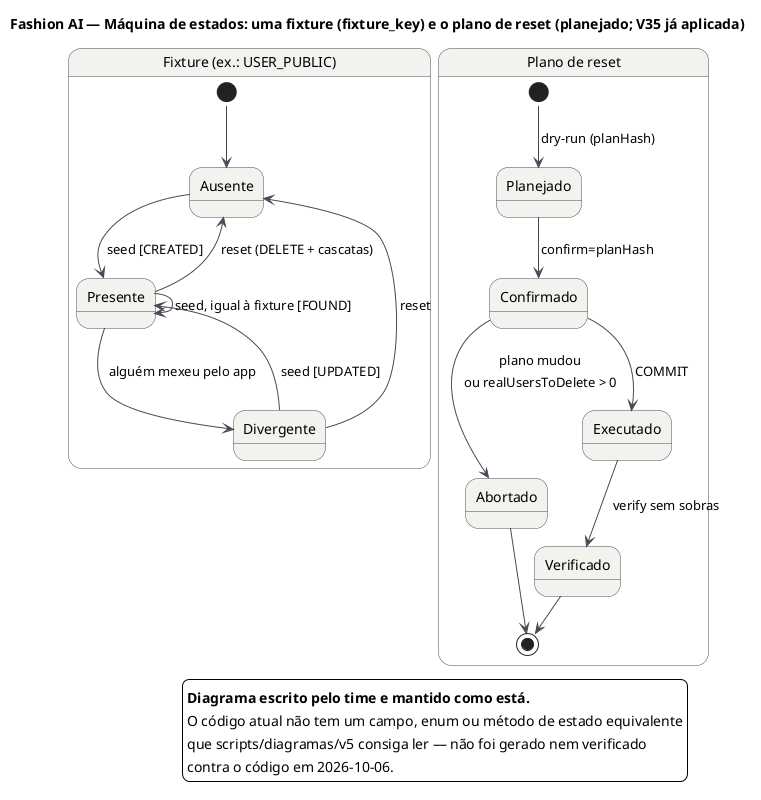

The diagram above was rendered by PlantUML. Its source (embedded in the PNG):
@startuml DEMO_MaquinaDeEstados_Fixture
title Fashion AI — Máquina de estados: uma fixture (fixture_key) e o plano de reset (planejado; V35 já aplicada)
!include ../seguranca/_estilo.iuml
state "Fixture (ex.: USER_PUBLIC)" as F {
  [*] --> Ausente
  Ausente --> Presente : seed [CREATED]
  Presente --> Presente : seed, igual à fixture [FOUND]
  Presente --> Divergente : alguém mexeu pelo app
  Divergente --> Presente : seed [UPDATED]
  Presente --> Ausente : reset (DELETE + cascatas)
  Divergente --> Ausente : reset
}
state "Plano de reset" as R {
  [*] --> Planejado : dry-run (planHash)
  Planejado --> Confirmado : confirm=planHash
  Confirmado --> Abortado : plano mudou\nou realUsersToDelete > 0
  Confirmado --> Executado : COMMIT
  Executado --> Verificado : verify sem sobras
  Abortado --> [*]
  Verificado --> [*]
}
' v5: diagrama do time mantido (sem alvo no código)
legend bottom right
  <b>Diagrama escrito pelo time e mantido como está.</b>
  O código atual não tem um campo, enum ou método de estado equivalente
  que scripts/diagramas/v5 consiga ler — não foi gerado nem verificado
  contra o código em 2026-10-06.
endlegend
@enduml